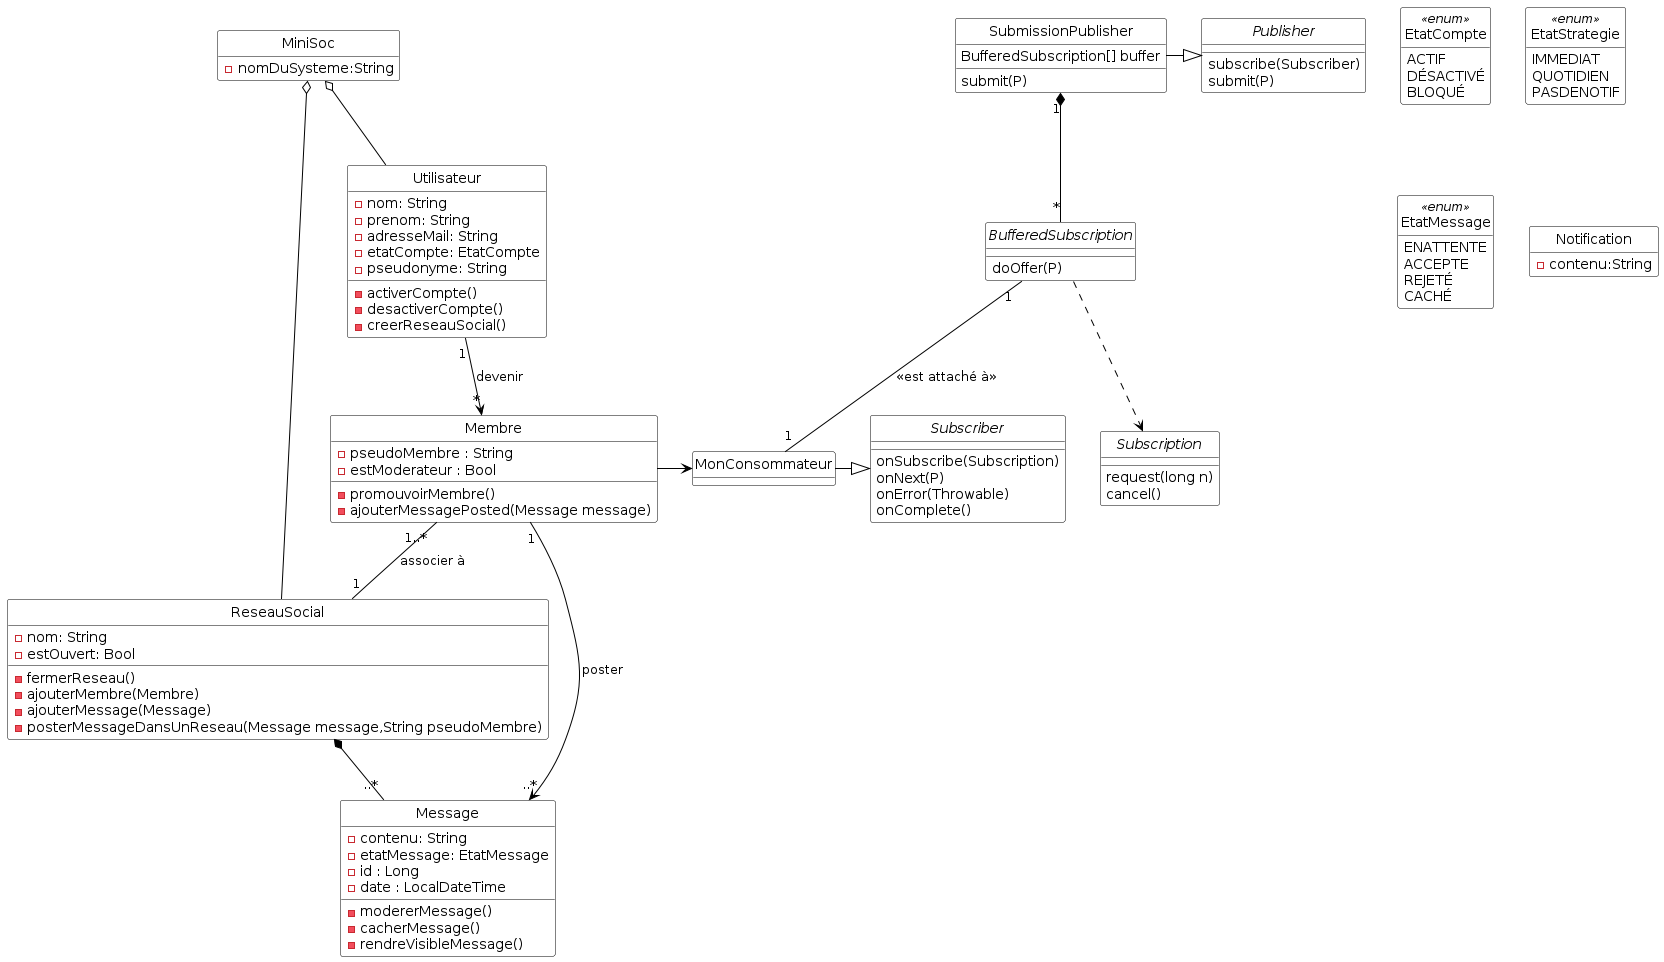

The diagram above was rendered by PlantUML. Its source (embedded in the PNG):
@startuml

'Diagramme de classes (PlantUML)'

'Configuration charte graphique'
hide empty methods
hide circle
skinparam class {
  BackgroundColor White
  ArrowColor Black
  BorderColor Black
}

'Classes, énumérations, etc.'
class ReseauSocial {
  -nom: String
  -estOuvert: Bool
  -fermerReseau()
  -ajouterMembre(Membre)
  -ajouterMessage(Message)
  -posterMessageDansUnReseau(Message message,String pseudoMembre)
}


class Utilisateur {
  -nom: String
  -prenom: String
  -adresseMail: String
  -etatCompte: EtatCompte
  -pseudonyme: String
  -activerCompte()
  -desactiverCompte()
  -creerReseauSocial()
}


class Membre{
  -pseudoMembre : String
  -estModerateur : Bool
  -promouvoirMembre()
  -ajouterMessagePosted(Message message)
}

class Message{
  -contenu: String
  -etatMessage: EtatMessage
  -id : Long
  -date : LocalDateTime
  -modererMessage()
  -cacherMessage()
  -rendreVisibleMessage()
}

class MiniSoc{
-nomDuSysteme:String
}

enum EtatCompte <<enum>> {
  ACTIF
  DÉSACTIVÉ
  BLOQUÉ
}

enum EtatStrategie <<enum>> {
  IMMEDIAT
  QUOTIDIEN
  PASDENOTIF
}


enum EtatMessage <<enum>>{
  ENATTENTE
  ACCEPTE
  REJETÉ
  CACHÉ
}


interface Publisher {
  subscribe(Subscriber)
  submit(P)
}

interface Subscription {
  request(long n)
  cancel()
}

interface Subscriber {
  onSubscribe(Subscription)
  onNext(P)
  onError(Throwable)
  onComplete()
}

class SubmissionPublisher {
  BufferedSubscription[] buffer
  submit(P)
}

interface BufferedSubscription{
  doOffer(P)
}

class MonConsommateur{

}

class Notification{
  -contenu:String
}

'Associations, etc.'

MiniSoc o-- Utilisateur
MiniSoc o-- ReseauSocial
Utilisateur "1"-->"*" Membre : devenir 
Membre "1..*"--"1" ReseauSocial : associer à
Membre "1"-->"..*" Message : poster
ReseauSocial *--"..*" Message
SubmissionPublisher -|> Publisher
SubmissionPublisher "1" *-- "*" BufferedSubscription
BufferedSubscription .down.> Subscription 
MonConsommateur -|> Subscriber
Membre -> MonConsommateur
BufferedSubscription "1" -- "1" MonConsommateur : <<est attaché à>>



'Au besoin, aides pour le positionnement'

@enduml